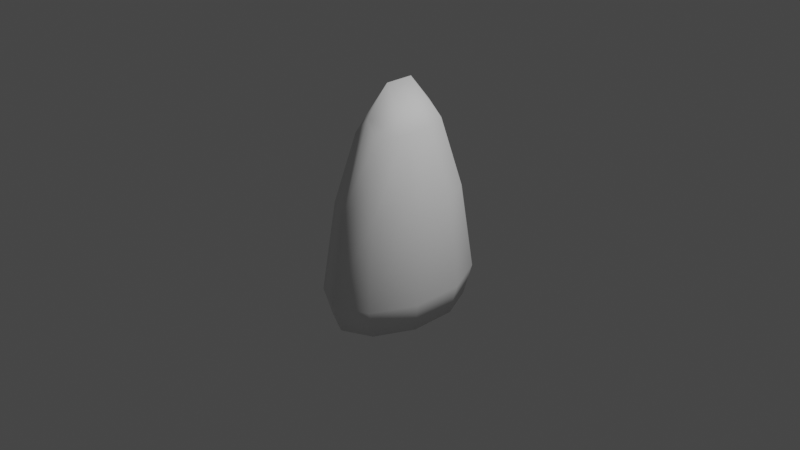 # Source: Candy2.blend  (saved by Blender 2.90.8; exported with 4.5.12 LTS)
import bpy
from mathutils import Matrix  # noqa: F401  (used for matrix-valued properties, if any)

bpy.ops.wm.read_factory_settings(use_empty=True)
scene = bpy.context.scene
scene.name = 'Scene'

# ---- collections
col_collection = bpy.data.collections.new('Collection'); scene.collection.children.link(col_collection)

# ---- world
world_world = bpy.data.worlds.new('World'); scene.world = world_world
world_world.use_nodes = True; world_world.node_tree.nodes.clear()
_N = world_world.node_tree.nodes; _L = world_world.node_tree.links
n0 = _N.new('ShaderNodeOutputWorld'); n0.name = 'World Output'; n0.location = (300, 300)
n1 = _N.new('ShaderNodeBackground'); n1.name = 'Background'; n1.location = (10, 300)
n1.inputs[0].default_value = (0.05088, 0.05088, 0.05088, 1.0)
_L.new(n1.outputs[0], n0.inputs[0])
n0.is_active_output = True
world_world.color = (0.05088, 0.05088, 0.05088)
world_world.use_sun_shadow = False
world_world.sun_shadow_jitter_overblur = 0.0

# ---- cameras
cam_camera = bpy.data.cameras.new('Camera')
cam_camera.clip_end = 100.0
cam_camera.ortho_scale = 7.314

# ---- lights
light_light = bpy.data.lights.new('Light', 'POINT')
light_light.transmission_factor = 0.0
light_light.energy = 1000.0
light_light.shadow_soft_size = 0.1
light_light.shadow_maximum_resolution = 0.006
light_light.use_absolute_resolution = True

# ---- meshes
me_cone = bpy.data.meshes.new('Cone')
me_cone.from_pydata([(0.1392, 0.4413, 1.02), (0.2455, 0.1554, 1.02), (0.2455, -0.1554, 1.02), (0.1392, -0.4413, 1.02), (-0.1392, -0.4413, 1.02), (-0.2455, -0.1554, 1.02), (-0.2455, 0.1554, 1.02), (-0.1392, 0.4413, 1.02), (0.4605, 0.2309, 0.2837), (0.2846, 0.6044, 0.2837), (3.573e-08, 0.7471, 0.2837), (-0.2846, 0.6044, 0.2837), (-0.4605, 0.2309, 0.2837), (0.2846, -0.6044, 0.2837), (0.4605, -0.2309, 0.2837), (-0.2846, -0.6044, 0.2837), (-6.595e-09, -0.7471, 0.2837), (-0.4605, -0.2309, 0.2837), (0.564, 0.2799, -0.6656), (-0.3486, 0.7329, -0.6656), (0.3486, -0.7329, -0.6656), (-0.3486, -0.7329, -0.6656), (0.3486, 0.7329, -0.6656), (4.039e-08, 0.9059, -0.6656), (-0.564, 0.2799, -0.6656), (0.564, -0.2799, -0.6656), (-1.145e-08, -0.9059, -0.6656), (-0.564, -0.2799, -0.6656), (4.55e-08, 0.8042, -0.983), (0.3095, 0.6506, -0.983), (0.5007, 0.2485, -0.983), (0.5007, -0.2485, -0.983), (0.3095, -0.6506, -0.983), (-5.269e-10, -0.8042, -0.983), (-0.3095, -0.6506, -0.983), (-0.5007, -0.2485, -0.983), (-0.5007, 0.2485, -0.983), (-0.3095, 0.6506, -0.983), (1.49e-08, -0.4068, 1.186), (0.0, -0.1554, 1.484), (0.0, 0.1554, 1.484), (4.47e-08, 0.4068, 1.186)], [], [(25, 31, 30, 18), (18, 30, 29, 22), (23, 28, 37, 19), (26, 33, 32, 20), (27, 35, 34, 21), (19, 37, 36, 24), (20, 32, 31, 25), (21, 34, 33, 26), (24, 36, 35, 27), (4, 5, 17, 15), (16, 38, 4, 15), (1, 2, 14, 8), (5, 6, 12, 17), (7, 41, 10, 11), (2, 3, 13, 14), (6, 7, 11, 12), (3, 38, 16, 13), (0, 1, 8, 9), (15, 17, 27, 21), (13, 16, 26, 20), (11, 10, 23, 19), (8, 14, 25, 18), (17, 12, 24, 27), (16, 15, 21, 26), (14, 13, 20, 25), (12, 11, 19, 24), (10, 9, 22, 23), (9, 8, 18, 22), (28, 29, 30, 31, 32, 33, 34, 35, 36, 37), (22, 29, 28, 23), (40, 6, 5, 39), (39, 5, 4, 38), (41, 7, 6, 40), (0, 41, 40, 1), (1, 40, 39, 2), (2, 39, 38, 3), (10, 41, 0, 9)])
me_cone.polygons.foreach_set('use_smooth', [True] * 37)
_uv = me_cone.uv_layers.new(name='UVMap')
_uv.uv.foreach_set('vector', [0.3897, 0.1409, 0.4021, 0.01593, 0.5979, 0.01593, 0.6103, 0.1409, 0.6103, 0.1409, 0.5979, 0.01593, 0.7562, 0.01593, 0.7887, 0.1409, 0.8568, 0.1409, 0.8167, 0.01593, 0.7562, 0.01593, 0.7887, 0.1409, 0.1432, 0.1409, 0.1833, 0.01593, 0.2438, 0.01593, 0.2113, 0.1409, 0.3897, 0.1409, 0.4021, 0.01593, 0.2438, 0.01593, 0.2113, 0.1409, 0.7887, 0.1409, 0.7562, 0.01593, 0.5979, 0.01593, 0.6103, 0.1409, 0.2113, 0.1409, 0.2438, 0.01593, 0.4021, 0.01593, 0.3897, 0.1409, 0.2113, 0.1409, 0.2438, 0.01593, 0.1833, 0.01593, 0.1432, 0.1409, 0.6103, 0.1409, 0.5979, 0.01593, 0.4021, 0.01593, 0.3897, 0.1409, 0.3262, 0.8047, 0.4388, 0.8047, 0.4091, 0.5148, 0.262, 0.5148, 0.2058, 0.5148, 0.3398, 0.8702, 0.3262, 0.8047, 0.262, 0.5148, 0.5612, 0.8047, 0.4388, 0.8047, 0.4091, 0.5148, 0.5909, 0.5148, 0.4388, 0.8047, 0.5612, 0.8047, 0.5909, 0.5148, 0.4091, 0.5148, 0.6738, 0.8047, 0.6602, 0.8702, 0.7942, 0.5148, 0.738, 0.5148, 0.4388, 0.8047, 0.3262, 0.8047, 0.262, 0.5148, 0.4091, 0.5148, 0.5612, 0.8047, 0.6738, 0.8047, 0.738, 0.5148, 0.5909, 0.5148, 0.3262, 0.8047, 0.3398, 0.8702, 0.2058, 0.5148, 0.262, 0.5148, 0.6738, 0.8047, 0.5612, 0.8047, 0.5909, 0.5148, 0.738, 0.5148, 0.262, 0.5148, 0.4091, 0.5148, 0.3897, 0.1409, 0.2113, 0.1409, 0.262, 0.5148, 0.2058, 0.5148, 0.1432, 0.1409, 0.2113, 0.1409, 0.738, 0.5148, 0.7942, 0.5148, 0.8568, 0.1409, 0.7887, 0.1409, 0.5909, 0.5148, 0.4091, 0.5148, 0.3897, 0.1409, 0.6103, 0.1409, 0.4091, 0.5148, 0.5909, 0.5148, 0.6103, 0.1409, 0.3897, 0.1409, 0.2058, 0.5148, 0.262, 0.5148, 0.2113, 0.1409, 0.1432, 0.1409, 0.4091, 0.5148, 0.262, 0.5148, 0.2113, 0.1409, 0.3897, 0.1409, 0.5909, 0.5148, 0.738, 0.5148, 0.7887, 0.1409, 0.6103, 0.1409, 0.7942, 0.5148, 0.738, 0.5148, 0.7887, 0.1409, 0.8568, 0.1409, 0.738, 0.5148, 0.5909, 0.5148, 0.6103, 0.1409, 0.7887, 0.1409, 0.8167, 0.01593, 0.7562, 0.01593, 0.5979, 0.01593, 0.4021, 0.01593, 0.2438, 0.01593, 0.1833, 0.01593, 0.2438, 0.01593, 0.4021, 0.01593, 0.5979, 0.01593, 0.7562, 0.01593, 0.7887, 0.1409, 0.7562, 0.01593, 0.8167, 0.01593, 0.8568, 0.1409, 0.5612, 0.9877, 0.5612, 0.8047, 0.4388, 0.8047, 0.4388, 0.9877, 0.4388, 0.9877, 0.4388, 0.8047, 0.3262, 0.8047, 0.3398, 0.8702, 0.6602, 0.8702, 0.6738, 0.8047, 0.5612, 0.8047, 0.5612, 0.9877, 0.6738, 0.8047, 0.6602, 0.8702, 0.5612, 0.9877, 0.5612, 0.8047, 0.5612, 0.8047, 0.5612, 0.9877, 0.4388, 0.9877, 0.4388, 0.8047, 0.4388, 0.8047, 0.4388, 0.9877, 0.3398, 0.8702, 0.3262, 0.8047, 0.7942, 0.5148, 0.6602, 0.8702, 0.6738, 0.8047, 0.738, 0.5148])
me_cone.use_remesh_fix_poles = True
me_cone.use_remesh_preserve_attributes = False
me_cone.use_mirror_vertex_groups = False
me_cone.update()

# ---- objects
ob_light = bpy.data.objects.new('Light', light_light)
ob_camera = bpy.data.objects.new('Camera', cam_camera)
ob_cone = bpy.data.objects.new('Cone', me_cone)

# ---- transforms, parenting, visibility, modifiers, constraints
ob_light.location = (4.076, 1.005, 5.904)
ob_light.rotation_euler = (0.6503, 0.05522, 1.866)
ob_light.lock_rotations_4d = False
ob_light.empty_display_type = 'ARROWS'
ob_light.color = (0.0, 0.0, 0.0, 0.0)
ob_light.lineart.crease_threshold = 0.0
ob_camera.location = (7.359, -6.926, 4.958)
ob_camera.rotation_euler = (1.109, 0.0, 0.8149)
ob_camera.lock_rotations_4d = False
ob_camera.empty_display_type = 'ARROWS'
ob_camera.color = (0.0, 0.0, 0.0, 0.0)
ob_camera.display_type = 'WIRE'
ob_camera.lineart.crease_threshold = 0.0
ob_cone.location = (0.0, 0.0, 0.0)
ob_cone.lineart.crease_threshold = 0.0

# ---- collection membership
col_collection.objects.link(ob_light)
col_collection.objects.link(ob_camera)
col_collection.objects.link(ob_cone)

# ---- scene / render settings (as saved in the file)
scene.camera = ob_camera
scene.frame_start = 1; scene.frame_end = 250; scene.frame_set(1)
scene.render.engine = 'BLENDER_EEVEE_NEXT'
scene.cycles.use_denoising = False
scene.cycles.samples = 128
scene.cycles.sampling_pattern = 'TABULATED_SOBOL'
scene.cycles.use_adaptive_sampling = False
scene.cycles.use_light_tree = False
scene.view_settings.view_transform = 'Filmic'
bpy.context.view_layer.update()
